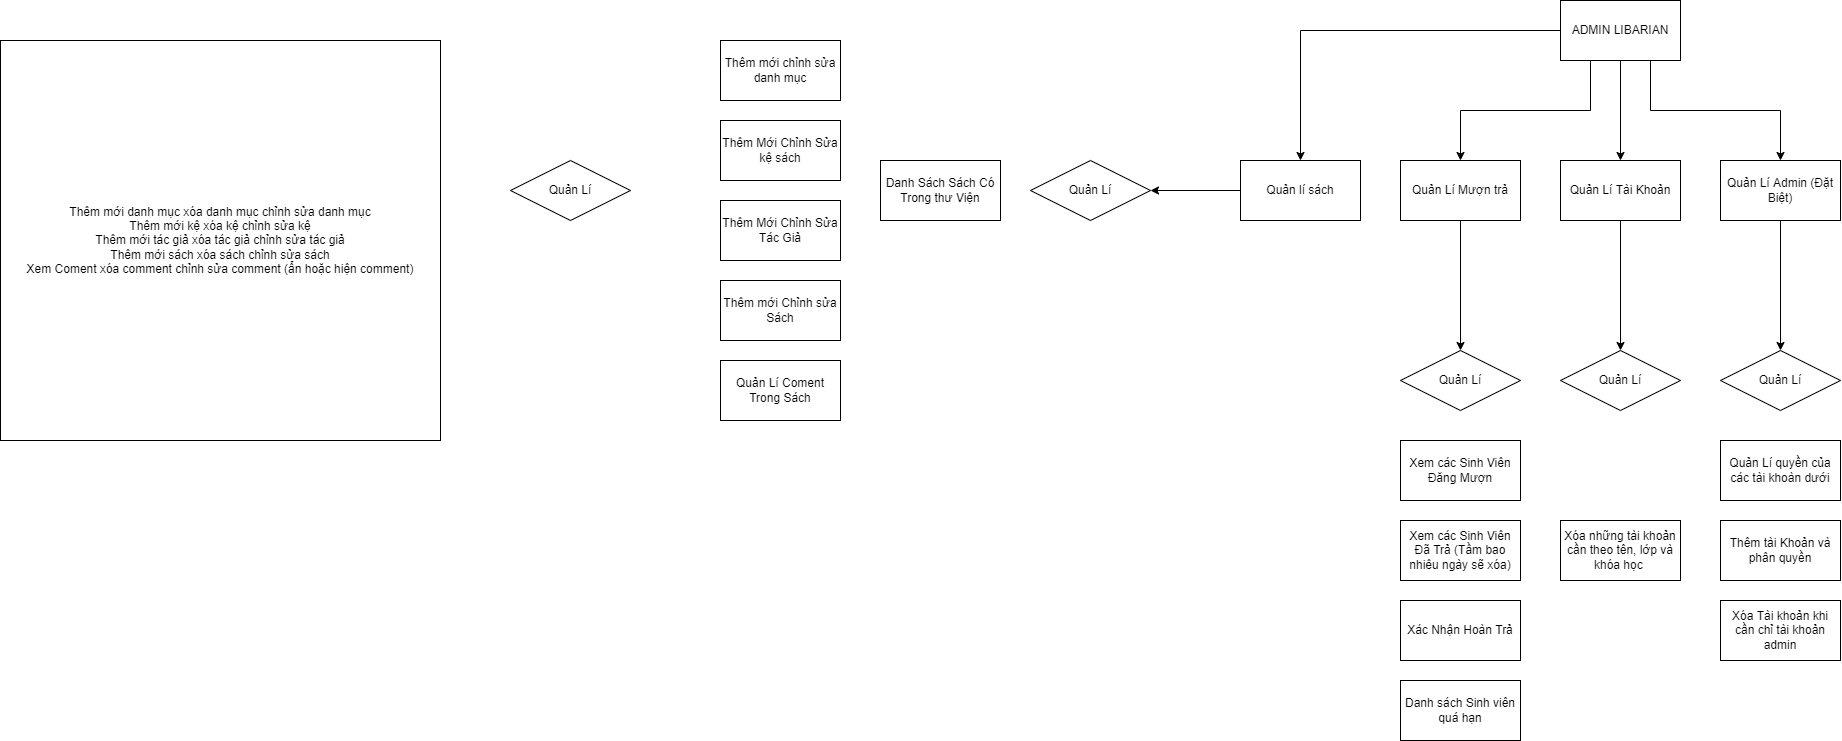

The diagram above was exported from draw.io. Its source (the exported page's mxGraphModel, read from the mxfile embedded in the PNG):
<mxGraphModel dx="2573" dy="502" grid="1" gridSize="10" guides="1" tooltips="1" connect="1" arrows="1" fold="1" page="1" pageScale="1" pageWidth="1654" pageHeight="2336" math="0" shadow="0">
  <root>
    <mxCell id="0" />
    <mxCell id="1" parent="0" />
    <mxCell id="awL44UZkZnFPJXAZ_nr6-22" style="edgeStyle=orthogonalEdgeStyle;rounded=0;orthogonalLoop=1;jettySize=auto;html=1;exitX=0;exitY=0.5;exitDx=0;exitDy=0;entryX=1;entryY=0.5;entryDx=0;entryDy=0;" edge="1" parent="1" source="kkQLFHcbzOoR0DR4Loe_-2" target="awL44UZkZnFPJXAZ_nr6-21">
      <mxGeometry relative="1" as="geometry" />
    </mxCell>
    <mxCell id="kkQLFHcbzOoR0DR4Loe_-2" value="Quản lí sách" style="rounded=0;whiteSpace=wrap;html=1;" vertex="1" parent="1">
      <mxGeometry x="160" y="200" width="120" height="60" as="geometry" />
    </mxCell>
    <mxCell id="awL44UZkZnFPJXAZ_nr6-36" style="edgeStyle=orthogonalEdgeStyle;rounded=0;orthogonalLoop=1;jettySize=auto;html=1;exitX=0.5;exitY=1;exitDx=0;exitDy=0;entryX=0.5;entryY=0;entryDx=0;entryDy=0;" edge="1" parent="1" source="kkQLFHcbzOoR0DR4Loe_-3" target="awL44UZkZnFPJXAZ_nr6-29">
      <mxGeometry relative="1" as="geometry" />
    </mxCell>
    <mxCell id="kkQLFHcbzOoR0DR4Loe_-3" value="Quản Lí Mượn trả" style="rounded=0;whiteSpace=wrap;html=1;" vertex="1" parent="1">
      <mxGeometry x="320" y="200" width="120" height="60" as="geometry" />
    </mxCell>
    <mxCell id="awL44UZkZnFPJXAZ_nr6-55" style="edgeStyle=orthogonalEdgeStyle;rounded=0;orthogonalLoop=1;jettySize=auto;html=1;exitX=0.5;exitY=1;exitDx=0;exitDy=0;entryX=0.5;entryY=0;entryDx=0;entryDy=0;" edge="1" parent="1" source="kkQLFHcbzOoR0DR4Loe_-10" target="awL44UZkZnFPJXAZ_nr6-50">
      <mxGeometry relative="1" as="geometry" />
    </mxCell>
    <mxCell id="kkQLFHcbzOoR0DR4Loe_-10" value="Quản Lí Admin (Đặt Biệt)" style="rounded=0;whiteSpace=wrap;html=1;" vertex="1" parent="1">
      <mxGeometry x="640" y="200" width="120" height="60" as="geometry" />
    </mxCell>
    <mxCell id="kkQLFHcbzOoR0DR4Loe_-20" value="Danh Sách Sách Có Trong thư Viện" style="rounded=0;whiteSpace=wrap;html=1;" vertex="1" parent="1">
      <mxGeometry x="-200" y="200" width="120" height="60" as="geometry" />
    </mxCell>
    <mxCell id="kkQLFHcbzOoR0DR4Loe_-21" value="Thêm mới Chỉnh sửa Sách" style="rounded=0;whiteSpace=wrap;html=1;" vertex="1" parent="1">
      <mxGeometry x="-360" y="320" width="120" height="60" as="geometry" />
    </mxCell>
    <mxCell id="kkQLFHcbzOoR0DR4Loe_-22" value="Quản Lí Coment Trong Sách" style="rounded=0;whiteSpace=wrap;html=1;" vertex="1" parent="1">
      <mxGeometry x="-360" y="400" width="120" height="60" as="geometry" />
    </mxCell>
    <mxCell id="kkQLFHcbzOoR0DR4Loe_-26" value="Thêm mới chỉnh sửa danh mục" style="rounded=0;whiteSpace=wrap;html=1;" vertex="1" parent="1">
      <mxGeometry x="-360" y="80" width="120" height="60" as="geometry" />
    </mxCell>
    <mxCell id="kkQLFHcbzOoR0DR4Loe_-27" value="Thêm Mới Chỉnh Sửa kệ sách" style="rounded=0;whiteSpace=wrap;html=1;" vertex="1" parent="1">
      <mxGeometry x="-360" y="160" width="120" height="60" as="geometry" />
    </mxCell>
    <mxCell id="awL44UZkZnFPJXAZ_nr6-1" value="Thêm Mới Chỉnh Sửa Tác Giả" style="rounded=0;whiteSpace=wrap;html=1;" vertex="1" parent="1">
      <mxGeometry x="-360" y="240" width="120" height="60" as="geometry" />
    </mxCell>
    <mxCell id="awL44UZkZnFPJXAZ_nr6-14" style="edgeStyle=orthogonalEdgeStyle;rounded=0;orthogonalLoop=1;jettySize=auto;html=1;exitX=0;exitY=0.5;exitDx=0;exitDy=0;" edge="1" parent="1" source="awL44UZkZnFPJXAZ_nr6-10" target="kkQLFHcbzOoR0DR4Loe_-2">
      <mxGeometry relative="1" as="geometry" />
    </mxCell>
    <mxCell id="awL44UZkZnFPJXAZ_nr6-15" style="edgeStyle=orthogonalEdgeStyle;rounded=0;orthogonalLoop=1;jettySize=auto;html=1;exitX=0.25;exitY=1;exitDx=0;exitDy=0;entryX=0.5;entryY=0;entryDx=0;entryDy=0;" edge="1" parent="1" source="awL44UZkZnFPJXAZ_nr6-10" target="kkQLFHcbzOoR0DR4Loe_-3">
      <mxGeometry relative="1" as="geometry" />
    </mxCell>
    <mxCell id="awL44UZkZnFPJXAZ_nr6-49" style="edgeStyle=orthogonalEdgeStyle;rounded=0;orthogonalLoop=1;jettySize=auto;html=1;exitX=0.75;exitY=1;exitDx=0;exitDy=0;" edge="1" parent="1" source="awL44UZkZnFPJXAZ_nr6-10" target="kkQLFHcbzOoR0DR4Loe_-10">
      <mxGeometry relative="1" as="geometry" />
    </mxCell>
    <mxCell id="awL44UZkZnFPJXAZ_nr6-62" style="edgeStyle=orthogonalEdgeStyle;rounded=0;orthogonalLoop=1;jettySize=auto;html=1;exitX=0.5;exitY=1;exitDx=0;exitDy=0;" edge="1" parent="1" source="awL44UZkZnFPJXAZ_nr6-10" target="awL44UZkZnFPJXAZ_nr6-57">
      <mxGeometry relative="1" as="geometry" />
    </mxCell>
    <mxCell id="awL44UZkZnFPJXAZ_nr6-10" value="ADMIN LIBARIAN" style="rounded=0;whiteSpace=wrap;html=1;fillColor=none;" vertex="1" parent="1">
      <mxGeometry x="480" y="40" width="120" height="60" as="geometry" />
    </mxCell>
    <mxCell id="awL44UZkZnFPJXAZ_nr6-21" value="Quản Lí" style="shape=rhombus;perimeter=rhombusPerimeter;whiteSpace=wrap;html=1;align=center;fillColor=none;" vertex="1" parent="1">
      <mxGeometry x="-50" y="200" width="120" height="60" as="geometry" />
    </mxCell>
    <mxCell id="awL44UZkZnFPJXAZ_nr6-26" value="Quản Lí" style="shape=rhombus;perimeter=rhombusPerimeter;whiteSpace=wrap;html=1;align=center;fillColor=none;" vertex="1" parent="1">
      <mxGeometry x="-570" y="200" width="120" height="60" as="geometry" />
    </mxCell>
    <mxCell id="awL44UZkZnFPJXAZ_nr6-27" value="Thêm mới danh mục xóa danh mục chỉnh sửa danh mục&lt;br&gt;Thêm mới kệ xóa kệ chỉnh sửa kệ&lt;br&gt;Thêm mới tác giả xóa tác giả chỉnh sửa tác giả&lt;br&gt;Thêm mới sách xóa sách chỉnh sửa sách&lt;br&gt;Xem Coment xóa comment chỉnh sửa comment (ẩn hoặc hiện comment)" style="rounded=0;whiteSpace=wrap;html=1;fillColor=default;" vertex="1" parent="1">
      <mxGeometry x="-1080" y="80" width="440" height="400" as="geometry" />
    </mxCell>
    <mxCell id="awL44UZkZnFPJXAZ_nr6-29" value="Quản Lí" style="shape=rhombus;perimeter=rhombusPerimeter;whiteSpace=wrap;html=1;align=center;fillColor=default;" vertex="1" parent="1">
      <mxGeometry x="320" y="390" width="120" height="60" as="geometry" />
    </mxCell>
    <mxCell id="awL44UZkZnFPJXAZ_nr6-31" value="Danh sách Sinh viên quá hạn" style="rounded=0;whiteSpace=wrap;html=1;" vertex="1" parent="1">
      <mxGeometry x="320" y="720" width="120" height="60" as="geometry" />
    </mxCell>
    <mxCell id="awL44UZkZnFPJXAZ_nr6-33" value="Xem các Sinh Viên Đăng Mượn" style="rounded=0;whiteSpace=wrap;html=1;" vertex="1" parent="1">
      <mxGeometry x="320" y="480" width="120" height="60" as="geometry" />
    </mxCell>
    <mxCell id="awL44UZkZnFPJXAZ_nr6-34" value="Xem các Sinh Viên Đã Trả (Tầm bao nhiêu ngày sẽ xóa)" style="rounded=0;whiteSpace=wrap;html=1;" vertex="1" parent="1">
      <mxGeometry x="320" y="560" width="120" height="60" as="geometry" />
    </mxCell>
    <mxCell id="awL44UZkZnFPJXAZ_nr6-35" value="Xác Nhận Hoàn Trả" style="rounded=0;whiteSpace=wrap;html=1;" vertex="1" parent="1">
      <mxGeometry x="320" y="640" width="120" height="60" as="geometry" />
    </mxCell>
    <mxCell id="awL44UZkZnFPJXAZ_nr6-50" value="Quản Lí" style="shape=rhombus;perimeter=rhombusPerimeter;whiteSpace=wrap;html=1;align=center;fillColor=default;" vertex="1" parent="1">
      <mxGeometry x="640" y="390" width="120" height="60" as="geometry" />
    </mxCell>
    <mxCell id="awL44UZkZnFPJXAZ_nr6-52" value="Quản Lí quyền của các tài khoàn dưới" style="rounded=0;whiteSpace=wrap;html=1;" vertex="1" parent="1">
      <mxGeometry x="640" y="480" width="120" height="60" as="geometry" />
    </mxCell>
    <mxCell id="awL44UZkZnFPJXAZ_nr6-53" value="Thêm tài Khoản và phân quyền" style="rounded=0;whiteSpace=wrap;html=1;" vertex="1" parent="1">
      <mxGeometry x="640" y="560" width="120" height="60" as="geometry" />
    </mxCell>
    <mxCell id="awL44UZkZnFPJXAZ_nr6-54" value="Xóa Tài khoản khi cần chỉ tài khoản admin" style="rounded=0;whiteSpace=wrap;html=1;" vertex="1" parent="1">
      <mxGeometry x="640" y="640" width="120" height="60" as="geometry" />
    </mxCell>
    <mxCell id="awL44UZkZnFPJXAZ_nr6-56" style="edgeStyle=orthogonalEdgeStyle;rounded=0;orthogonalLoop=1;jettySize=auto;html=1;exitX=0.5;exitY=1;exitDx=0;exitDy=0;entryX=0.5;entryY=0;entryDx=0;entryDy=0;" edge="1" parent="1" source="awL44UZkZnFPJXAZ_nr6-57" target="awL44UZkZnFPJXAZ_nr6-58">
      <mxGeometry relative="1" as="geometry" />
    </mxCell>
    <mxCell id="awL44UZkZnFPJXAZ_nr6-57" value="Quản Lí Tài Khoản" style="rounded=0;whiteSpace=wrap;html=1;" vertex="1" parent="1">
      <mxGeometry x="480" y="200" width="120" height="60" as="geometry" />
    </mxCell>
    <mxCell id="awL44UZkZnFPJXAZ_nr6-58" value="Quản Lí" style="shape=rhombus;perimeter=rhombusPerimeter;whiteSpace=wrap;html=1;align=center;fillColor=default;" vertex="1" parent="1">
      <mxGeometry x="480" y="390" width="120" height="60" as="geometry" />
    </mxCell>
    <mxCell id="awL44UZkZnFPJXAZ_nr6-59" value="Xóa những tài khoản cần theo tên, lớp và khóa học&amp;nbsp;" style="rounded=0;whiteSpace=wrap;html=1;" vertex="1" parent="1">
      <mxGeometry x="480" y="560" width="120" height="60" as="geometry" />
    </mxCell>
  </root>
</mxGraphModel>